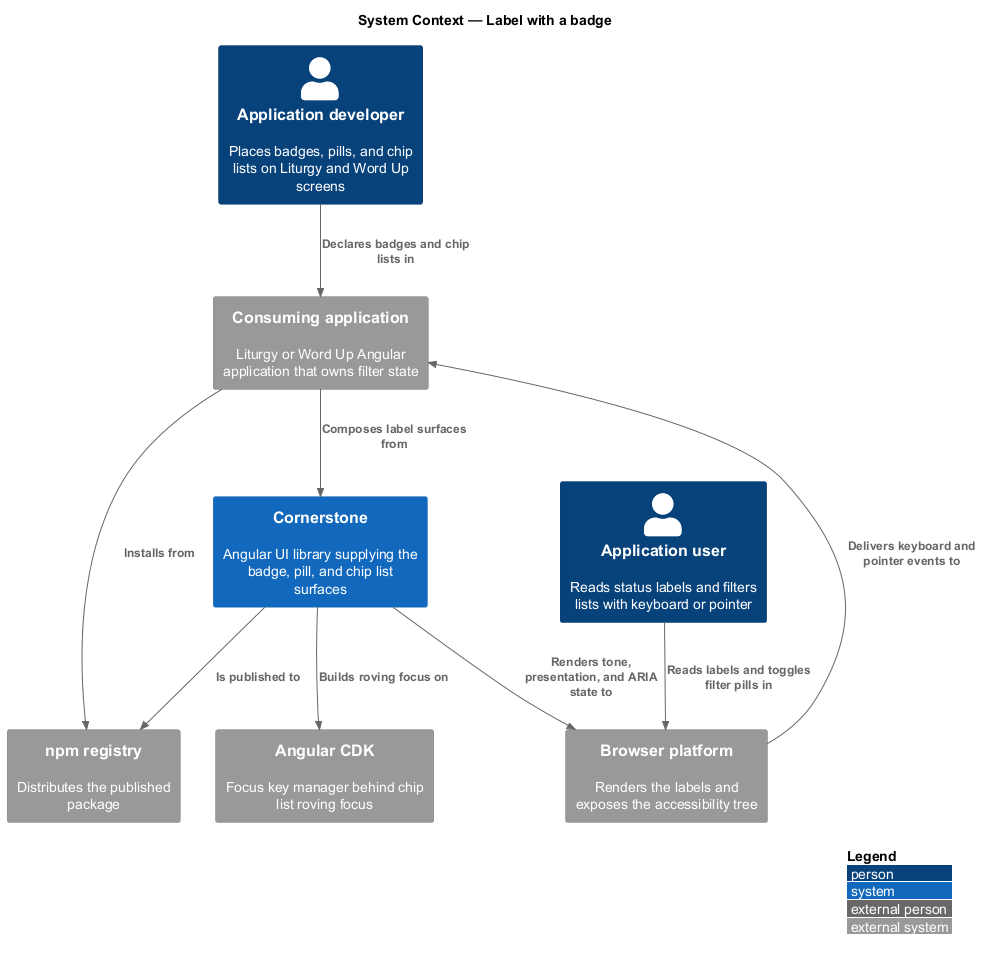

The diagram above was rendered by PlantUML. Its source (embedded in the PNG):
@startuml
!include <C4/C4_Context>
LAYOUT_WITH_LEGEND()
title System Context — Label with a badge

Person(dev, "Application developer", "Places badges, pills, and chip lists on Liturgy and Word Up screens")
Person(user, "Application user", "Reads status labels and filters lists with keyboard or pointer")

System(cornerstone, "Cornerstone", "Angular UI library supplying the badge, pill, and chip list surfaces")
System_Ext(app, "Consuming application", "Liturgy or Word Up Angular application that owns filter state")
System_Ext(cdk, "Angular CDK", "Focus key manager behind chip list roving focus")
System_Ext(npm, "npm registry", "Distributes the published package")
System_Ext(browser, "Browser platform", "Renders the labels and exposes the accessibility tree")

Rel(dev, app, "Declares badges and chip lists in")
Rel(app, cornerstone, "Composes label surfaces from")
Rel(cornerstone, cdk, "Builds roving focus on")
Rel(cornerstone, npm, "Is published to")
Rel(app, npm, "Installs from")
Rel(cornerstone, browser, "Renders tone, presentation, and ARIA state to")
Rel(user, browser, "Reads labels and toggles filter pills in")
Rel(browser, app, "Delivers keyboard and pointer events to")
@enduml